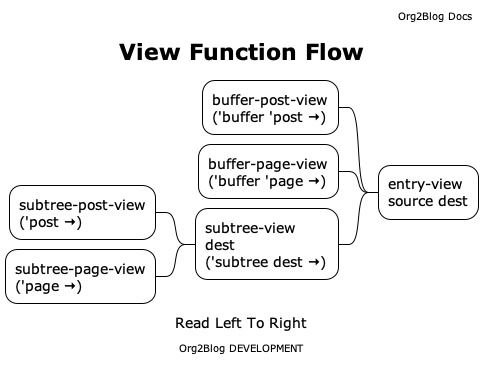

The diagram above was rendered by PlantUML. Its source (embedded in the PNG):
@startmindmap
!theme plain
caption Read Left To Right
title View Function Flow
header
  Org2Blog Docs
endheader
center footer Org2Blog DEVELOPMENT

* entry-view\nsource dest
left side
** buffer-post-view\n('buffer 'post 🠆)
** buffer-page-view\n('buffer 'page 🠆)
** subtree-view\ndest\n('subtree dest 🠆)
*** subtree-post-view\n('post 🠆)
*** subtree-page-view\n('page 🠆)
@endmindmap